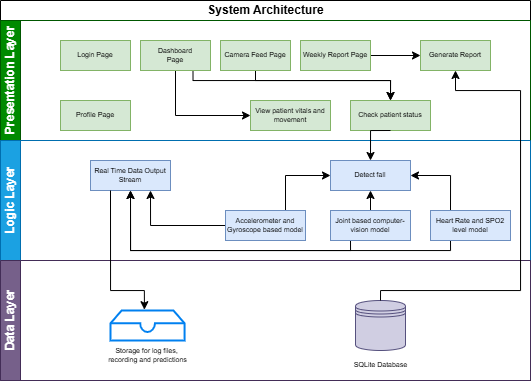

The diagram above was exported from draw.io. Its source (the exported page's mxGraphModel, read from the mxfile embedded in the PNG):
<mxGraphModel dx="961" dy="511" grid="1" gridSize="10" guides="1" tooltips="1" connect="1" arrows="1" fold="1" page="1" pageScale="1" pageWidth="1654" pageHeight="1169" math="0" shadow="0">
  <root>
    <mxCell id="0" />
    <mxCell id="1" parent="0" />
    <mxCell id="R-ZPGTR_cqOlSX6L63Nn-1" value="System Architecture" style="swimlane;childLayout=stackLayout;resizeParent=1;resizeParentMax=0;horizontal=1;startSize=20;horizontalStack=0;html=1;" vertex="1" parent="1">
      <mxGeometry x="250" y="30" width="530" height="380" as="geometry" />
    </mxCell>
    <mxCell id="R-ZPGTR_cqOlSX6L63Nn-2" value="Presentation Layer" style="swimlane;startSize=20;horizontal=0;html=1;fillColor=#008a00;fontColor=#ffffff;strokeColor=#005700;" vertex="1" parent="R-ZPGTR_cqOlSX6L63Nn-1">
      <mxGeometry y="20" width="530" height="120" as="geometry" />
    </mxCell>
    <mxCell id="R-ZPGTR_cqOlSX6L63Nn-7" value="Login Page" style="rounded=0;whiteSpace=wrap;html=1;fontSize=7;fillColor=#d5e8d4;strokeColor=#82b366;" vertex="1" parent="R-ZPGTR_cqOlSX6L63Nn-2">
      <mxGeometry x="60" y="20" width="70" height="30" as="geometry" />
    </mxCell>
    <mxCell id="R-ZPGTR_cqOlSX6L63Nn-13" style="edgeStyle=orthogonalEdgeStyle;rounded=0;orthogonalLoop=1;jettySize=auto;html=1;exitX=0.5;exitY=1;exitDx=0;exitDy=0;entryX=0;entryY=0.5;entryDx=0;entryDy=0;" edge="1" parent="R-ZPGTR_cqOlSX6L63Nn-2" source="R-ZPGTR_cqOlSX6L63Nn-8" target="R-ZPGTR_cqOlSX6L63Nn-12">
      <mxGeometry relative="1" as="geometry" />
    </mxCell>
    <mxCell id="R-ZPGTR_cqOlSX6L63Nn-14" style="edgeStyle=orthogonalEdgeStyle;rounded=0;orthogonalLoop=1;jettySize=auto;html=1;exitX=0.75;exitY=1;exitDx=0;exitDy=0;entryX=0.5;entryY=0;entryDx=0;entryDy=0;" edge="1" parent="R-ZPGTR_cqOlSX6L63Nn-2" source="R-ZPGTR_cqOlSX6L63Nn-8" target="R-ZPGTR_cqOlSX6L63Nn-11">
      <mxGeometry relative="1" as="geometry">
        <Array as="points">
          <mxPoint x="193" y="60" />
          <mxPoint x="390" y="60" />
        </Array>
      </mxGeometry>
    </mxCell>
    <mxCell id="R-ZPGTR_cqOlSX6L63Nn-8" value="Dashboard&lt;div&gt;Page&lt;/div&gt;" style="rounded=0;whiteSpace=wrap;html=1;fontSize=7;fillColor=#d5e8d4;strokeColor=#82b366;" vertex="1" parent="R-ZPGTR_cqOlSX6L63Nn-2">
      <mxGeometry x="140" y="20" width="70" height="30" as="geometry" />
    </mxCell>
    <mxCell id="R-ZPGTR_cqOlSX6L63Nn-15" style="edgeStyle=orthogonalEdgeStyle;rounded=0;orthogonalLoop=1;jettySize=auto;html=1;exitX=0.5;exitY=1;exitDx=0;exitDy=0;entryX=0.5;entryY=0;entryDx=0;entryDy=0;" edge="1" parent="R-ZPGTR_cqOlSX6L63Nn-2" source="R-ZPGTR_cqOlSX6L63Nn-9" target="R-ZPGTR_cqOlSX6L63Nn-11">
      <mxGeometry relative="1" as="geometry">
        <Array as="points">
          <mxPoint x="255" y="60" />
          <mxPoint x="390" y="60" />
        </Array>
      </mxGeometry>
    </mxCell>
    <mxCell id="R-ZPGTR_cqOlSX6L63Nn-9" value="Camera Feed Page" style="rounded=0;whiteSpace=wrap;html=1;fontSize=7;fillColor=#d5e8d4;strokeColor=#82b366;" vertex="1" parent="R-ZPGTR_cqOlSX6L63Nn-2">
      <mxGeometry x="220" y="20" width="70" height="30" as="geometry" />
    </mxCell>
    <mxCell id="R-ZPGTR_cqOlSX6L63Nn-36" style="edgeStyle=orthogonalEdgeStyle;rounded=0;orthogonalLoop=1;jettySize=auto;html=1;exitX=1;exitY=0.5;exitDx=0;exitDy=0;entryX=0;entryY=0.5;entryDx=0;entryDy=0;" edge="1" parent="R-ZPGTR_cqOlSX6L63Nn-2" source="R-ZPGTR_cqOlSX6L63Nn-10" target="R-ZPGTR_cqOlSX6L63Nn-17">
      <mxGeometry relative="1" as="geometry" />
    </mxCell>
    <mxCell id="R-ZPGTR_cqOlSX6L63Nn-10" value="Weekly Report Page" style="rounded=0;whiteSpace=wrap;html=1;fontSize=7;fillColor=#d5e8d4;strokeColor=#82b366;" vertex="1" parent="R-ZPGTR_cqOlSX6L63Nn-2">
      <mxGeometry x="300" y="20" width="70" height="30" as="geometry" />
    </mxCell>
    <mxCell id="R-ZPGTR_cqOlSX6L63Nn-11" value="Check patient status" style="rounded=0;whiteSpace=wrap;html=1;fontSize=7;fillColor=#d5e8d4;strokeColor=#82b366;" vertex="1" parent="R-ZPGTR_cqOlSX6L63Nn-2">
      <mxGeometry x="350" y="80" width="80" height="30" as="geometry" />
    </mxCell>
    <mxCell id="R-ZPGTR_cqOlSX6L63Nn-12" value="View patient vitals and movement" style="rounded=0;whiteSpace=wrap;html=1;fontSize=7;fillColor=#d5e8d4;strokeColor=#82b366;" vertex="1" parent="R-ZPGTR_cqOlSX6L63Nn-2">
      <mxGeometry x="250" y="80" width="80" height="30" as="geometry" />
    </mxCell>
    <mxCell id="R-ZPGTR_cqOlSX6L63Nn-17" value="Generate Report" style="rounded=0;whiteSpace=wrap;html=1;fontSize=7;fillColor=#d5e8d4;strokeColor=#82b366;" vertex="1" parent="R-ZPGTR_cqOlSX6L63Nn-2">
      <mxGeometry x="420" y="20" width="70" height="30" as="geometry" />
    </mxCell>
    <mxCell id="R-ZPGTR_cqOlSX6L63Nn-39" value="Profile Page" style="rounded=0;whiteSpace=wrap;html=1;fontSize=7;fillColor=#d5e8d4;strokeColor=#82b366;" vertex="1" parent="R-ZPGTR_cqOlSX6L63Nn-2">
      <mxGeometry x="60" y="80" width="70" height="30" as="geometry" />
    </mxCell>
    <mxCell id="R-ZPGTR_cqOlSX6L63Nn-3" value="Logic Layer" style="swimlane;startSize=20;horizontal=0;html=1;fillColor=#1ba1e2;fontColor=#ffffff;strokeColor=#006EAF;" vertex="1" parent="R-ZPGTR_cqOlSX6L63Nn-1">
      <mxGeometry y="140" width="530" height="120" as="geometry" />
    </mxCell>
    <mxCell id="R-ZPGTR_cqOlSX6L63Nn-21" value="Detect fall" style="rounded=0;whiteSpace=wrap;html=1;fontSize=7;fillColor=#dae8fc;strokeColor=#6c8ebf;" vertex="1" parent="R-ZPGTR_cqOlSX6L63Nn-3">
      <mxGeometry x="330" y="20" width="80" height="30" as="geometry" />
    </mxCell>
    <mxCell id="R-ZPGTR_cqOlSX6L63Nn-28" style="edgeStyle=orthogonalEdgeStyle;rounded=0;orthogonalLoop=1;jettySize=auto;html=1;exitX=0.75;exitY=0;exitDx=0;exitDy=0;entryX=0;entryY=0.5;entryDx=0;entryDy=0;" edge="1" parent="R-ZPGTR_cqOlSX6L63Nn-3" source="R-ZPGTR_cqOlSX6L63Nn-23" target="R-ZPGTR_cqOlSX6L63Nn-21">
      <mxGeometry relative="1" as="geometry" />
    </mxCell>
    <mxCell id="R-ZPGTR_cqOlSX6L63Nn-32" style="edgeStyle=orthogonalEdgeStyle;rounded=0;orthogonalLoop=1;jettySize=auto;html=1;exitX=0;exitY=0.5;exitDx=0;exitDy=0;entryX=0.75;entryY=1;entryDx=0;entryDy=0;" edge="1" parent="R-ZPGTR_cqOlSX6L63Nn-3" source="R-ZPGTR_cqOlSX6L63Nn-23" target="R-ZPGTR_cqOlSX6L63Nn-30">
      <mxGeometry relative="1" as="geometry" />
    </mxCell>
    <mxCell id="R-ZPGTR_cqOlSX6L63Nn-23" value="Accelerometer and Gyroscope based model" style="rounded=0;whiteSpace=wrap;html=1;fontSize=7;fillColor=#dae8fc;strokeColor=#6c8ebf;" vertex="1" parent="R-ZPGTR_cqOlSX6L63Nn-3">
      <mxGeometry x="225" y="70" width="80" height="30" as="geometry" />
    </mxCell>
    <mxCell id="R-ZPGTR_cqOlSX6L63Nn-27" style="edgeStyle=orthogonalEdgeStyle;rounded=0;orthogonalLoop=1;jettySize=auto;html=1;exitX=0.5;exitY=0;exitDx=0;exitDy=0;entryX=0.5;entryY=1;entryDx=0;entryDy=0;" edge="1" parent="R-ZPGTR_cqOlSX6L63Nn-3" source="R-ZPGTR_cqOlSX6L63Nn-24" target="R-ZPGTR_cqOlSX6L63Nn-21">
      <mxGeometry relative="1" as="geometry" />
    </mxCell>
    <mxCell id="R-ZPGTR_cqOlSX6L63Nn-33" style="edgeStyle=orthogonalEdgeStyle;rounded=0;orthogonalLoop=1;jettySize=auto;html=1;exitX=0.25;exitY=1;exitDx=0;exitDy=0;entryX=0.5;entryY=1;entryDx=0;entryDy=0;" edge="1" parent="R-ZPGTR_cqOlSX6L63Nn-3" source="R-ZPGTR_cqOlSX6L63Nn-24" target="R-ZPGTR_cqOlSX6L63Nn-30">
      <mxGeometry relative="1" as="geometry">
        <Array as="points">
          <mxPoint x="350" y="110" />
          <mxPoint x="130" y="110" />
        </Array>
      </mxGeometry>
    </mxCell>
    <mxCell id="R-ZPGTR_cqOlSX6L63Nn-24" value="Joint based computer-vision model" style="rounded=0;whiteSpace=wrap;html=1;fontSize=7;fillColor=#dae8fc;strokeColor=#6c8ebf;" vertex="1" parent="R-ZPGTR_cqOlSX6L63Nn-3">
      <mxGeometry x="330" y="70" width="80" height="30" as="geometry" />
    </mxCell>
    <mxCell id="R-ZPGTR_cqOlSX6L63Nn-26" style="edgeStyle=orthogonalEdgeStyle;rounded=0;orthogonalLoop=1;jettySize=auto;html=1;exitX=0.25;exitY=0;exitDx=0;exitDy=0;entryX=1;entryY=0.5;entryDx=0;entryDy=0;" edge="1" parent="R-ZPGTR_cqOlSX6L63Nn-3" source="R-ZPGTR_cqOlSX6L63Nn-25" target="R-ZPGTR_cqOlSX6L63Nn-21">
      <mxGeometry relative="1" as="geometry" />
    </mxCell>
    <mxCell id="R-ZPGTR_cqOlSX6L63Nn-34" style="edgeStyle=orthogonalEdgeStyle;rounded=0;orthogonalLoop=1;jettySize=auto;html=1;exitX=0.25;exitY=1;exitDx=0;exitDy=0;entryX=0.5;entryY=1;entryDx=0;entryDy=0;" edge="1" parent="R-ZPGTR_cqOlSX6L63Nn-3" source="R-ZPGTR_cqOlSX6L63Nn-25" target="R-ZPGTR_cqOlSX6L63Nn-30">
      <mxGeometry relative="1" as="geometry">
        <Array as="points">
          <mxPoint x="450" y="110" />
          <mxPoint x="130" y="110" />
        </Array>
      </mxGeometry>
    </mxCell>
    <mxCell id="R-ZPGTR_cqOlSX6L63Nn-25" value="Heart Rate and SPO2 level model" style="rounded=0;whiteSpace=wrap;html=1;fontSize=7;fillColor=#dae8fc;strokeColor=#6c8ebf;" vertex="1" parent="R-ZPGTR_cqOlSX6L63Nn-3">
      <mxGeometry x="430" y="70" width="80" height="30" as="geometry" />
    </mxCell>
    <mxCell id="R-ZPGTR_cqOlSX6L63Nn-30" value="Real Time Data Output Stream" style="rounded=0;whiteSpace=wrap;html=1;fontSize=7;fillColor=#dae8fc;strokeColor=#6c8ebf;" vertex="1" parent="R-ZPGTR_cqOlSX6L63Nn-3">
      <mxGeometry x="90" y="20" width="80" height="30" as="geometry" />
    </mxCell>
    <mxCell id="R-ZPGTR_cqOlSX6L63Nn-4" value="Data Layer" style="swimlane;startSize=20;horizontal=0;html=1;fillColor=#76608a;strokeColor=#432D57;fontColor=#ffffff;" vertex="1" parent="R-ZPGTR_cqOlSX6L63Nn-1">
      <mxGeometry y="260" width="530" height="120" as="geometry" />
    </mxCell>
    <mxCell id="R-ZPGTR_cqOlSX6L63Nn-5" value="" style="shape=datastore;whiteSpace=wrap;html=1;fillColor=#d0cee2;strokeColor=#56517e;" vertex="1" parent="R-ZPGTR_cqOlSX6L63Nn-4">
      <mxGeometry x="355" y="40" width="50" height="50" as="geometry" />
    </mxCell>
    <mxCell id="R-ZPGTR_cqOlSX6L63Nn-6" value="&lt;font&gt;SQLite Database&lt;/font&gt;" style="text;html=1;align=center;verticalAlign=middle;resizable=0;points=[];autosize=1;strokeColor=none;fillColor=none;fontSize=7;" vertex="1" parent="R-ZPGTR_cqOlSX6L63Nn-4">
      <mxGeometry x="340" y="95" width="80" height="20" as="geometry" />
    </mxCell>
    <mxCell id="R-ZPGTR_cqOlSX6L63Nn-18" value="" style="html=1;verticalLabelPosition=bottom;align=center;labelBackgroundColor=#ffffff;verticalAlign=top;strokeWidth=2;strokeColor=#0080F0;shadow=0;dashed=0;shape=mxgraph.ios7.icons.storage;" vertex="1" parent="R-ZPGTR_cqOlSX6L63Nn-4">
      <mxGeometry x="110" y="50" width="74.07" height="30" as="geometry" />
    </mxCell>
    <mxCell id="R-ZPGTR_cqOlSX6L63Nn-19" value="&lt;font&gt;Storage for log files,&amp;nbsp;&lt;/font&gt;&lt;div&gt;&lt;font&gt;recording and predictions&lt;/font&gt;&lt;/div&gt;" style="text;html=1;align=center;verticalAlign=middle;resizable=0;points=[];autosize=1;strokeColor=none;fillColor=none;fontSize=7;" vertex="1" parent="R-ZPGTR_cqOlSX6L63Nn-4">
      <mxGeometry x="97.03" y="80" width="100" height="30" as="geometry" />
    </mxCell>
    <mxCell id="R-ZPGTR_cqOlSX6L63Nn-29" style="edgeStyle=orthogonalEdgeStyle;rounded=0;orthogonalLoop=1;jettySize=auto;html=1;exitX=0.5;exitY=1;exitDx=0;exitDy=0;entryX=0.5;entryY=0;entryDx=0;entryDy=0;" edge="1" parent="R-ZPGTR_cqOlSX6L63Nn-1" source="R-ZPGTR_cqOlSX6L63Nn-11" target="R-ZPGTR_cqOlSX6L63Nn-21">
      <mxGeometry relative="1" as="geometry" />
    </mxCell>
    <mxCell id="R-ZPGTR_cqOlSX6L63Nn-35" style="edgeStyle=orthogonalEdgeStyle;rounded=0;orthogonalLoop=1;jettySize=auto;html=1;exitX=0.5;exitY=0;exitDx=0;exitDy=0;entryX=0.5;entryY=1;entryDx=0;entryDy=0;" edge="1" parent="R-ZPGTR_cqOlSX6L63Nn-1" source="R-ZPGTR_cqOlSX6L63Nn-5" target="R-ZPGTR_cqOlSX6L63Nn-17">
      <mxGeometry relative="1" as="geometry">
        <Array as="points">
          <mxPoint x="380" y="290" />
          <mxPoint x="520" y="290" />
          <mxPoint x="520" y="90" />
          <mxPoint x="455" y="90" />
        </Array>
      </mxGeometry>
    </mxCell>
    <mxCell id="R-ZPGTR_cqOlSX6L63Nn-38" style="edgeStyle=orthogonalEdgeStyle;rounded=0;orthogonalLoop=1;jettySize=auto;html=1;exitX=0.25;exitY=1;exitDx=0;exitDy=0;entryX=0.458;entryY=-0.027;entryDx=0;entryDy=0;entryPerimeter=0;" edge="1" parent="R-ZPGTR_cqOlSX6L63Nn-1" source="R-ZPGTR_cqOlSX6L63Nn-30" target="R-ZPGTR_cqOlSX6L63Nn-18">
      <mxGeometry relative="1" as="geometry">
        <Array as="points">
          <mxPoint x="110" y="290" />
          <mxPoint x="144" y="290" />
        </Array>
      </mxGeometry>
    </mxCell>
  </root>
</mxGraphModel>